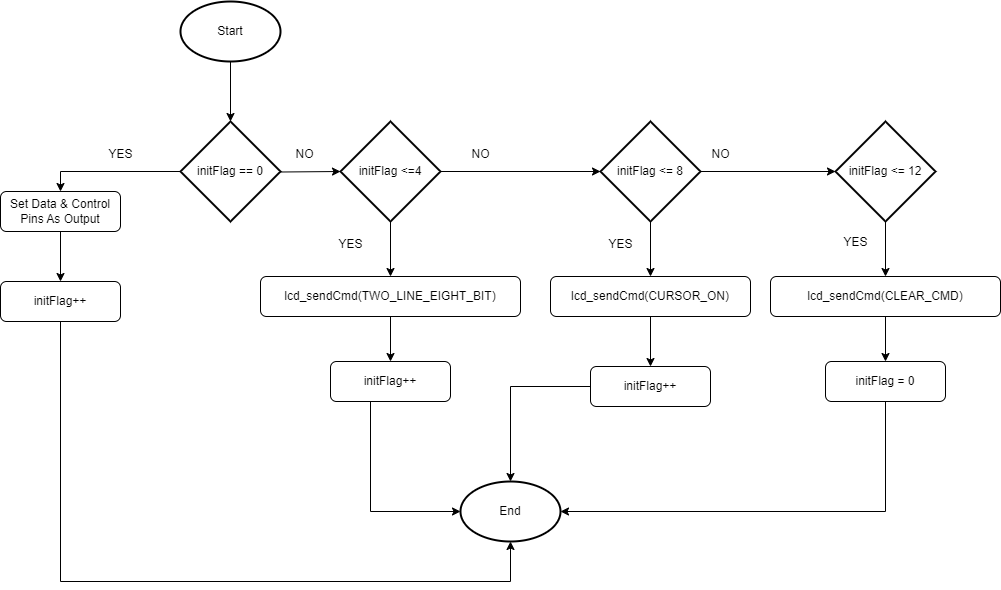

The diagram above was exported from draw.io. Its source (the exported page's mxGraphModel, read from the mxfile embedded in the PNG):
<mxGraphModel dx="1276" dy="1775" grid="1" gridSize="10" guides="1" tooltips="1" connect="1" arrows="1" fold="1" page="1" pageScale="1" pageWidth="827" pageHeight="1169" math="0" shadow="0">
  <root>
    <mxCell id="WIyWlLk6GJQsqaUBKTNV-0" />
    <mxCell id="WIyWlLk6GJQsqaUBKTNV-1" parent="WIyWlLk6GJQsqaUBKTNV-0" />
    <mxCell id="MEibRmzOlGHTzbB8yrUY-42" value="" style="edgeStyle=orthogonalEdgeStyle;rounded=0;orthogonalLoop=1;jettySize=auto;html=1;" parent="WIyWlLk6GJQsqaUBKTNV-1" source="MEibRmzOlGHTzbB8yrUY-43" target="MEibRmzOlGHTzbB8yrUY-47" edge="1">
      <mxGeometry relative="1" as="geometry" />
    </mxCell>
    <mxCell id="MEibRmzOlGHTzbB8yrUY-43" value="Set Data &amp;amp; Control Pins As Output" style="rounded=1;whiteSpace=wrap;html=1;fontSize=12;glass=0;strokeWidth=1;shadow=0;" parent="WIyWlLk6GJQsqaUBKTNV-1" vertex="1">
      <mxGeometry x="90" y="150" width="120" height="40" as="geometry" />
    </mxCell>
    <mxCell id="MEibRmzOlGHTzbB8yrUY-44" value="" style="edgeStyle=orthogonalEdgeStyle;rounded=0;orthogonalLoop=1;jettySize=auto;html=1;" parent="WIyWlLk6GJQsqaUBKTNV-1" source="MEibRmzOlGHTzbB8yrUY-45" target="MEibRmzOlGHTzbB8yrUY-50" edge="1">
      <mxGeometry relative="1" as="geometry" />
    </mxCell>
    <mxCell id="MEibRmzOlGHTzbB8yrUY-45" value="Start" style="strokeWidth=2;html=1;shape=mxgraph.flowchart.start_1;whiteSpace=wrap;" parent="WIyWlLk6GJQsqaUBKTNV-1" vertex="1">
      <mxGeometry x="270" y="-40" width="100" height="60" as="geometry" />
    </mxCell>
    <mxCell id="Mu7LpEwvCOyyuTrNaZHp-3" style="edgeStyle=orthogonalEdgeStyle;rounded=0;orthogonalLoop=1;jettySize=auto;html=1;entryX=0.5;entryY=1;entryDx=0;entryDy=0;entryPerimeter=0;" edge="1" parent="WIyWlLk6GJQsqaUBKTNV-1" source="MEibRmzOlGHTzbB8yrUY-47" target="MEibRmzOlGHTzbB8yrUY-83">
      <mxGeometry relative="1" as="geometry">
        <Array as="points">
          <mxPoint x="150" y="540" />
          <mxPoint x="600" y="540" />
        </Array>
      </mxGeometry>
    </mxCell>
    <mxCell id="MEibRmzOlGHTzbB8yrUY-47" value="initFlag++" style="rounded=1;whiteSpace=wrap;html=1;fontSize=12;glass=0;strokeWidth=1;shadow=0;" parent="WIyWlLk6GJQsqaUBKTNV-1" vertex="1">
      <mxGeometry x="90" y="240" width="120" height="40" as="geometry" />
    </mxCell>
    <mxCell id="MEibRmzOlGHTzbB8yrUY-48" style="edgeStyle=orthogonalEdgeStyle;rounded=0;orthogonalLoop=1;jettySize=auto;html=1;entryX=0.5;entryY=0;entryDx=0;entryDy=0;" parent="WIyWlLk6GJQsqaUBKTNV-1" source="MEibRmzOlGHTzbB8yrUY-50" target="MEibRmzOlGHTzbB8yrUY-43" edge="1">
      <mxGeometry relative="1" as="geometry" />
    </mxCell>
    <mxCell id="MEibRmzOlGHTzbB8yrUY-49" style="edgeStyle=orthogonalEdgeStyle;rounded=0;orthogonalLoop=1;jettySize=auto;html=1;entryX=0;entryY=0.5;entryDx=0;entryDy=0;entryPerimeter=0;" parent="WIyWlLk6GJQsqaUBKTNV-1" target="MEibRmzOlGHTzbB8yrUY-55" edge="1">
      <mxGeometry relative="1" as="geometry">
        <mxPoint x="310" y="130" as="sourcePoint" />
      </mxGeometry>
    </mxCell>
    <mxCell id="MEibRmzOlGHTzbB8yrUY-50" value="initFlag == 0" style="strokeWidth=2;html=1;shape=mxgraph.flowchart.decision;whiteSpace=wrap;" parent="WIyWlLk6GJQsqaUBKTNV-1" vertex="1">
      <mxGeometry x="270" y="80" width="100" height="100" as="geometry" />
    </mxCell>
    <mxCell id="MEibRmzOlGHTzbB8yrUY-51" value="YES" style="text;html=1;align=center;verticalAlign=middle;resizable=0;points=[];autosize=1;strokeColor=none;fillColor=none;" parent="WIyWlLk6GJQsqaUBKTNV-1" vertex="1">
      <mxGeometry x="185" y="98" width="50" height="30" as="geometry" />
    </mxCell>
    <mxCell id="MEibRmzOlGHTzbB8yrUY-53" style="edgeStyle=orthogonalEdgeStyle;rounded=0;orthogonalLoop=1;jettySize=auto;html=1;entryX=0.5;entryY=0;entryDx=0;entryDy=0;" parent="WIyWlLk6GJQsqaUBKTNV-1" source="MEibRmzOlGHTzbB8yrUY-55" target="MEibRmzOlGHTzbB8yrUY-58" edge="1">
      <mxGeometry relative="1" as="geometry" />
    </mxCell>
    <mxCell id="MEibRmzOlGHTzbB8yrUY-54" style="edgeStyle=orthogonalEdgeStyle;rounded=0;orthogonalLoop=1;jettySize=auto;html=1;entryX=0;entryY=0.5;entryDx=0;entryDy=0;entryPerimeter=0;" parent="WIyWlLk6GJQsqaUBKTNV-1" source="MEibRmzOlGHTzbB8yrUY-55" target="MEibRmzOlGHTzbB8yrUY-65" edge="1">
      <mxGeometry relative="1" as="geometry" />
    </mxCell>
    <mxCell id="MEibRmzOlGHTzbB8yrUY-55" value="initFlag &amp;lt;=4" style="strokeWidth=2;html=1;shape=mxgraph.flowchart.decision;whiteSpace=wrap;" parent="WIyWlLk6GJQsqaUBKTNV-1" vertex="1">
      <mxGeometry x="430" y="80" width="100" height="100" as="geometry" />
    </mxCell>
    <mxCell id="MEibRmzOlGHTzbB8yrUY-56" value="NO" style="text;html=1;align=center;verticalAlign=middle;resizable=0;points=[];autosize=1;strokeColor=none;fillColor=none;" parent="WIyWlLk6GJQsqaUBKTNV-1" vertex="1">
      <mxGeometry x="374" y="98" width="40" height="30" as="geometry" />
    </mxCell>
    <mxCell id="MEibRmzOlGHTzbB8yrUY-57" value="" style="edgeStyle=orthogonalEdgeStyle;rounded=0;orthogonalLoop=1;jettySize=auto;html=1;" parent="WIyWlLk6GJQsqaUBKTNV-1" source="MEibRmzOlGHTzbB8yrUY-58" target="MEibRmzOlGHTzbB8yrUY-60" edge="1">
      <mxGeometry relative="1" as="geometry" />
    </mxCell>
    <mxCell id="MEibRmzOlGHTzbB8yrUY-58" value="lcd_sendCmd(TWO_LINE_EIGHT_BIT)" style="rounded=1;whiteSpace=wrap;html=1;fontSize=12;glass=0;strokeWidth=1;shadow=0;" parent="WIyWlLk6GJQsqaUBKTNV-1" vertex="1">
      <mxGeometry x="350" y="235" width="260" height="40" as="geometry" />
    </mxCell>
    <mxCell id="Mu7LpEwvCOyyuTrNaZHp-1" style="edgeStyle=orthogonalEdgeStyle;rounded=0;orthogonalLoop=1;jettySize=auto;html=1;entryX=0;entryY=0.5;entryDx=0;entryDy=0;entryPerimeter=0;" edge="1" parent="WIyWlLk6GJQsqaUBKTNV-1" source="MEibRmzOlGHTzbB8yrUY-60" target="MEibRmzOlGHTzbB8yrUY-83">
      <mxGeometry relative="1" as="geometry">
        <mxPoint x="520" y="480" as="targetPoint" />
        <Array as="points">
          <mxPoint x="460" y="470" />
        </Array>
      </mxGeometry>
    </mxCell>
    <mxCell id="MEibRmzOlGHTzbB8yrUY-60" value="initFlag++" style="rounded=1;whiteSpace=wrap;html=1;fontSize=12;glass=0;strokeWidth=1;shadow=0;" parent="WIyWlLk6GJQsqaUBKTNV-1" vertex="1">
      <mxGeometry x="420" y="320" width="120" height="40" as="geometry" />
    </mxCell>
    <mxCell id="MEibRmzOlGHTzbB8yrUY-62" value="YES" style="text;html=1;align=center;verticalAlign=middle;resizable=0;points=[];autosize=1;strokeColor=none;fillColor=none;" parent="WIyWlLk6GJQsqaUBKTNV-1" vertex="1">
      <mxGeometry x="415" y="188" width="50" height="30" as="geometry" />
    </mxCell>
    <mxCell id="MEibRmzOlGHTzbB8yrUY-63" style="edgeStyle=orthogonalEdgeStyle;rounded=0;orthogonalLoop=1;jettySize=auto;html=1;entryX=0.5;entryY=0;entryDx=0;entryDy=0;" parent="WIyWlLk6GJQsqaUBKTNV-1" source="MEibRmzOlGHTzbB8yrUY-65" target="MEibRmzOlGHTzbB8yrUY-68" edge="1">
      <mxGeometry relative="1" as="geometry" />
    </mxCell>
    <mxCell id="MEibRmzOlGHTzbB8yrUY-64" style="edgeStyle=orthogonalEdgeStyle;rounded=0;orthogonalLoop=1;jettySize=auto;html=1;" parent="WIyWlLk6GJQsqaUBKTNV-1" source="MEibRmzOlGHTzbB8yrUY-65" target="MEibRmzOlGHTzbB8yrUY-74" edge="1">
      <mxGeometry relative="1" as="geometry" />
    </mxCell>
    <mxCell id="MEibRmzOlGHTzbB8yrUY-65" value="initFlag &amp;lt;= 8" style="strokeWidth=2;html=1;shape=mxgraph.flowchart.decision;whiteSpace=wrap;" parent="WIyWlLk6GJQsqaUBKTNV-1" vertex="1">
      <mxGeometry x="690" y="80" width="100" height="100" as="geometry" />
    </mxCell>
    <mxCell id="MEibRmzOlGHTzbB8yrUY-66" value="NO" style="text;html=1;align=center;verticalAlign=middle;resizable=0;points=[];autosize=1;strokeColor=none;fillColor=none;" parent="WIyWlLk6GJQsqaUBKTNV-1" vertex="1">
      <mxGeometry x="550" y="98" width="40" height="30" as="geometry" />
    </mxCell>
    <mxCell id="MEibRmzOlGHTzbB8yrUY-67" value="" style="edgeStyle=orthogonalEdgeStyle;rounded=0;orthogonalLoop=1;jettySize=auto;html=1;" parent="WIyWlLk6GJQsqaUBKTNV-1" source="MEibRmzOlGHTzbB8yrUY-68" target="MEibRmzOlGHTzbB8yrUY-70" edge="1">
      <mxGeometry relative="1" as="geometry" />
    </mxCell>
    <mxCell id="MEibRmzOlGHTzbB8yrUY-68" value="lcd_sendCmd(CURSOR_ON)" style="rounded=1;whiteSpace=wrap;html=1;fontSize=12;glass=0;strokeWidth=1;shadow=0;" parent="WIyWlLk6GJQsqaUBKTNV-1" vertex="1">
      <mxGeometry x="640" y="235" width="200" height="40" as="geometry" />
    </mxCell>
    <mxCell id="Mu7LpEwvCOyyuTrNaZHp-2" style="edgeStyle=orthogonalEdgeStyle;rounded=0;orthogonalLoop=1;jettySize=auto;html=1;" edge="1" parent="WIyWlLk6GJQsqaUBKTNV-1" source="MEibRmzOlGHTzbB8yrUY-70" target="MEibRmzOlGHTzbB8yrUY-83">
      <mxGeometry relative="1" as="geometry" />
    </mxCell>
    <mxCell id="MEibRmzOlGHTzbB8yrUY-70" value="initFlag++" style="rounded=1;whiteSpace=wrap;html=1;fontSize=12;glass=0;strokeWidth=1;shadow=0;" parent="WIyWlLk6GJQsqaUBKTNV-1" vertex="1">
      <mxGeometry x="680" y="325" width="120" height="40" as="geometry" />
    </mxCell>
    <mxCell id="MEibRmzOlGHTzbB8yrUY-72" value="YES" style="text;html=1;align=center;verticalAlign=middle;resizable=0;points=[];autosize=1;strokeColor=none;fillColor=none;" parent="WIyWlLk6GJQsqaUBKTNV-1" vertex="1">
      <mxGeometry x="685" y="188" width="50" height="30" as="geometry" />
    </mxCell>
    <mxCell id="MEibRmzOlGHTzbB8yrUY-84" style="edgeStyle=orthogonalEdgeStyle;rounded=0;orthogonalLoop=1;jettySize=auto;html=1;entryX=0.5;entryY=0;entryDx=0;entryDy=0;" parent="WIyWlLk6GJQsqaUBKTNV-1" source="MEibRmzOlGHTzbB8yrUY-74" target="MEibRmzOlGHTzbB8yrUY-76" edge="1">
      <mxGeometry relative="1" as="geometry" />
    </mxCell>
    <mxCell id="MEibRmzOlGHTzbB8yrUY-74" value="initFlag &amp;lt;= 12" style="strokeWidth=2;html=1;shape=mxgraph.flowchart.decision;whiteSpace=wrap;" parent="WIyWlLk6GJQsqaUBKTNV-1" vertex="1">
      <mxGeometry x="925" y="80" width="100" height="100" as="geometry" />
    </mxCell>
    <mxCell id="MEibRmzOlGHTzbB8yrUY-75" value="" style="edgeStyle=orthogonalEdgeStyle;rounded=0;orthogonalLoop=1;jettySize=auto;html=1;" parent="WIyWlLk6GJQsqaUBKTNV-1" source="MEibRmzOlGHTzbB8yrUY-76" target="MEibRmzOlGHTzbB8yrUY-78" edge="1">
      <mxGeometry relative="1" as="geometry" />
    </mxCell>
    <mxCell id="MEibRmzOlGHTzbB8yrUY-76" value="lcd_sendCmd(CLEAR_CMD)" style="rounded=1;whiteSpace=wrap;html=1;fontSize=12;glass=0;strokeWidth=1;shadow=0;" parent="WIyWlLk6GJQsqaUBKTNV-1" vertex="1">
      <mxGeometry x="860" y="235" width="230" height="40" as="geometry" />
    </mxCell>
    <mxCell id="Mu7LpEwvCOyyuTrNaZHp-0" style="edgeStyle=orthogonalEdgeStyle;rounded=0;orthogonalLoop=1;jettySize=auto;html=1;entryX=1;entryY=0.5;entryDx=0;entryDy=0;entryPerimeter=0;" edge="1" parent="WIyWlLk6GJQsqaUBKTNV-1" source="MEibRmzOlGHTzbB8yrUY-78" target="MEibRmzOlGHTzbB8yrUY-83">
      <mxGeometry relative="1" as="geometry">
        <Array as="points">
          <mxPoint x="975" y="470" />
        </Array>
      </mxGeometry>
    </mxCell>
    <mxCell id="MEibRmzOlGHTzbB8yrUY-78" value="initFlag = 0" style="rounded=1;whiteSpace=wrap;html=1;fontSize=12;glass=0;strokeWidth=1;shadow=0;" parent="WIyWlLk6GJQsqaUBKTNV-1" vertex="1">
      <mxGeometry x="915" y="320" width="120" height="40" as="geometry" />
    </mxCell>
    <mxCell id="MEibRmzOlGHTzbB8yrUY-81" value="YES" style="text;html=1;align=center;verticalAlign=middle;resizable=0;points=[];autosize=1;strokeColor=none;fillColor=none;" parent="WIyWlLk6GJQsqaUBKTNV-1" vertex="1">
      <mxGeometry x="920" y="185.5" width="50" height="30" as="geometry" />
    </mxCell>
    <mxCell id="MEibRmzOlGHTzbB8yrUY-82" value="NO" style="text;html=1;align=center;verticalAlign=middle;resizable=0;points=[];autosize=1;strokeColor=none;fillColor=none;" parent="WIyWlLk6GJQsqaUBKTNV-1" vertex="1">
      <mxGeometry x="790" y="98" width="40" height="30" as="geometry" />
    </mxCell>
    <mxCell id="MEibRmzOlGHTzbB8yrUY-83" value="End" style="strokeWidth=2;html=1;shape=mxgraph.flowchart.start_1;whiteSpace=wrap;" parent="WIyWlLk6GJQsqaUBKTNV-1" vertex="1">
      <mxGeometry x="550" y="440" width="100" height="60" as="geometry" />
    </mxCell>
  </root>
</mxGraphModel>